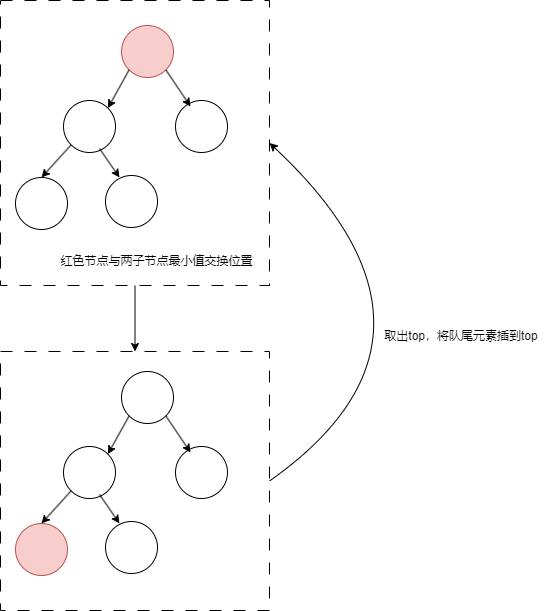

The diagram above was exported from draw.io. Its source (the exported page's mxGraphModel, read from the mxfile embedded in the PNG):
<mxGraphModel dx="1426" dy="785" grid="0" gridSize="10" guides="1" tooltips="1" connect="1" arrows="1" fold="1" page="1" pageScale="1" pageWidth="827" pageHeight="1169" background="#ffffff" math="0" shadow="0">
  <root>
    <mxCell id="0" />
    <mxCell id="1" parent="0" />
    <mxCell id="cSLw_XD6tN_JylJsX_EX-28" style="edgeStyle=orthogonalEdgeStyle;rounded=0;orthogonalLoop=1;jettySize=auto;html=1;exitX=0.5;exitY=1;exitDx=0;exitDy=0;entryX=0.5;entryY=0;entryDx=0;entryDy=0;" edge="1" parent="1" source="cSLw_XD6tN_JylJsX_EX-24" target="cSLw_XD6tN_JylJsX_EX-23">
      <mxGeometry relative="1" as="geometry" />
    </mxCell>
    <mxCell id="cSLw_XD6tN_JylJsX_EX-24" value="" style="rounded=0;whiteSpace=wrap;html=1;dashed=1;dashPattern=12 12;" vertex="1" parent="1">
      <mxGeometry x="213" y="193" width="269" height="285" as="geometry" />
    </mxCell>
    <mxCell id="cSLw_XD6tN_JylJsX_EX-23" value="" style="rounded=0;whiteSpace=wrap;html=1;dashed=1;dashPattern=12 12;" vertex="1" parent="1">
      <mxGeometry x="213" y="544" width="269" height="259" as="geometry" />
    </mxCell>
    <mxCell id="cSLw_XD6tN_JylJsX_EX-1" value="" style="ellipse;whiteSpace=wrap;html=1;aspect=fixed;fillColor=#f8cecc;strokeColor=#b85450;" vertex="1" parent="1">
      <mxGeometry x="334" y="218" width="52" height="52" as="geometry" />
    </mxCell>
    <mxCell id="cSLw_XD6tN_JylJsX_EX-2" value="" style="ellipse;whiteSpace=wrap;html=1;aspect=fixed;" vertex="1" parent="1">
      <mxGeometry x="276" y="293" width="52" height="52" as="geometry" />
    </mxCell>
    <mxCell id="cSLw_XD6tN_JylJsX_EX-3" value="" style="ellipse;whiteSpace=wrap;html=1;aspect=fixed;" vertex="1" parent="1">
      <mxGeometry x="388" y="293" width="52" height="52" as="geometry" />
    </mxCell>
    <mxCell id="cSLw_XD6tN_JylJsX_EX-4" value="" style="ellipse;whiteSpace=wrap;html=1;aspect=fixed;" vertex="1" parent="1">
      <mxGeometry x="228" y="370" width="52" height="52" as="geometry" />
    </mxCell>
    <mxCell id="cSLw_XD6tN_JylJsX_EX-5" value="" style="ellipse;whiteSpace=wrap;html=1;aspect=fixed;" vertex="1" parent="1">
      <mxGeometry x="318" y="368" width="52" height="52" as="geometry" />
    </mxCell>
    <mxCell id="cSLw_XD6tN_JylJsX_EX-7" value="" style="endArrow=classic;html=1;rounded=0;exitX=0;exitY=1;exitDx=0;exitDy=0;entryX=1;entryY=0;entryDx=0;entryDy=0;" edge="1" parent="1" source="cSLw_XD6tN_JylJsX_EX-1" target="cSLw_XD6tN_JylJsX_EX-2">
      <mxGeometry width="50" height="50" relative="1" as="geometry">
        <mxPoint x="387" y="429" as="sourcePoint" />
        <mxPoint x="437" y="379" as="targetPoint" />
      </mxGeometry>
    </mxCell>
    <mxCell id="cSLw_XD6tN_JylJsX_EX-9" value="" style="endArrow=classic;html=1;rounded=0;exitX=1;exitY=1;exitDx=0;exitDy=0;entryX=0.288;entryY=0.115;entryDx=0;entryDy=0;entryPerimeter=0;" edge="1" parent="1" source="cSLw_XD6tN_JylJsX_EX-1" target="cSLw_XD6tN_JylJsX_EX-3">
      <mxGeometry width="50" height="50" relative="1" as="geometry">
        <mxPoint x="352" y="272" as="sourcePoint" />
        <mxPoint x="330" y="311" as="targetPoint" />
      </mxGeometry>
    </mxCell>
    <mxCell id="cSLw_XD6tN_JylJsX_EX-10" value="" style="endArrow=classic;html=1;rounded=0;exitX=0;exitY=1;exitDx=0;exitDy=0;entryX=0.5;entryY=0;entryDx=0;entryDy=0;" edge="1" parent="1" source="cSLw_XD6tN_JylJsX_EX-2" target="cSLw_XD6tN_JylJsX_EX-4">
      <mxGeometry width="50" height="50" relative="1" as="geometry">
        <mxPoint x="362" y="282" as="sourcePoint" />
        <mxPoint x="340" y="321" as="targetPoint" />
      </mxGeometry>
    </mxCell>
    <mxCell id="cSLw_XD6tN_JylJsX_EX-11" value="" style="endArrow=classic;html=1;rounded=0;exitX=0.692;exitY=0.923;exitDx=0;exitDy=0;entryX=0.269;entryY=0.038;entryDx=0;entryDy=0;exitPerimeter=0;entryPerimeter=0;" edge="1" parent="1" source="cSLw_XD6tN_JylJsX_EX-2" target="cSLw_XD6tN_JylJsX_EX-5">
      <mxGeometry width="50" height="50" relative="1" as="geometry">
        <mxPoint x="372" y="292" as="sourcePoint" />
        <mxPoint x="350" y="331" as="targetPoint" />
      </mxGeometry>
    </mxCell>
    <mxCell id="cSLw_XD6tN_JylJsX_EX-12" value="红色节点与两子节点最小值交换位置" style="text;html=1;align=center;verticalAlign=middle;whiteSpace=wrap;rounded=0;" vertex="1" parent="1">
      <mxGeometry x="270" y="439" width="199" height="30" as="geometry" />
    </mxCell>
    <mxCell id="cSLw_XD6tN_JylJsX_EX-13" value="" style="ellipse;whiteSpace=wrap;html=1;aspect=fixed;" vertex="1" parent="1">
      <mxGeometry x="334" y="564" width="52" height="52" as="geometry" />
    </mxCell>
    <mxCell id="cSLw_XD6tN_JylJsX_EX-14" value="" style="ellipse;whiteSpace=wrap;html=1;aspect=fixed;" vertex="1" parent="1">
      <mxGeometry x="276" y="639" width="52" height="52" as="geometry" />
    </mxCell>
    <mxCell id="cSLw_XD6tN_JylJsX_EX-15" value="" style="ellipse;whiteSpace=wrap;html=1;aspect=fixed;" vertex="1" parent="1">
      <mxGeometry x="388" y="639" width="52" height="52" as="geometry" />
    </mxCell>
    <mxCell id="cSLw_XD6tN_JylJsX_EX-16" value="" style="ellipse;whiteSpace=wrap;html=1;aspect=fixed;fillColor=#f8cecc;strokeColor=#b85450;" vertex="1" parent="1">
      <mxGeometry x="228" y="716" width="52" height="52" as="geometry" />
    </mxCell>
    <mxCell id="cSLw_XD6tN_JylJsX_EX-17" value="" style="ellipse;whiteSpace=wrap;html=1;aspect=fixed;" vertex="1" parent="1">
      <mxGeometry x="318" y="714" width="52" height="52" as="geometry" />
    </mxCell>
    <mxCell id="cSLw_XD6tN_JylJsX_EX-18" value="" style="endArrow=classic;html=1;rounded=0;exitX=0;exitY=1;exitDx=0;exitDy=0;entryX=1;entryY=0;entryDx=0;entryDy=0;" edge="1" parent="1" source="cSLw_XD6tN_JylJsX_EX-13" target="cSLw_XD6tN_JylJsX_EX-14">
      <mxGeometry width="50" height="50" relative="1" as="geometry">
        <mxPoint x="387" y="775" as="sourcePoint" />
        <mxPoint x="437" y="725" as="targetPoint" />
      </mxGeometry>
    </mxCell>
    <mxCell id="cSLw_XD6tN_JylJsX_EX-19" value="" style="endArrow=classic;html=1;rounded=0;exitX=1;exitY=1;exitDx=0;exitDy=0;entryX=0.288;entryY=0.115;entryDx=0;entryDy=0;entryPerimeter=0;" edge="1" parent="1" source="cSLw_XD6tN_JylJsX_EX-13" target="cSLw_XD6tN_JylJsX_EX-15">
      <mxGeometry width="50" height="50" relative="1" as="geometry">
        <mxPoint x="352" y="618" as="sourcePoint" />
        <mxPoint x="330" y="657" as="targetPoint" />
      </mxGeometry>
    </mxCell>
    <mxCell id="cSLw_XD6tN_JylJsX_EX-20" value="" style="endArrow=classic;html=1;rounded=0;exitX=0;exitY=1;exitDx=0;exitDy=0;entryX=0.5;entryY=0;entryDx=0;entryDy=0;" edge="1" parent="1" source="cSLw_XD6tN_JylJsX_EX-14" target="cSLw_XD6tN_JylJsX_EX-16">
      <mxGeometry width="50" height="50" relative="1" as="geometry">
        <mxPoint x="362" y="628" as="sourcePoint" />
        <mxPoint x="340" y="667" as="targetPoint" />
      </mxGeometry>
    </mxCell>
    <mxCell id="cSLw_XD6tN_JylJsX_EX-21" value="" style="endArrow=classic;html=1;rounded=0;exitX=0.692;exitY=0.923;exitDx=0;exitDy=0;entryX=0.269;entryY=0.038;entryDx=0;entryDy=0;exitPerimeter=0;entryPerimeter=0;" edge="1" parent="1" source="cSLw_XD6tN_JylJsX_EX-14" target="cSLw_XD6tN_JylJsX_EX-17">
      <mxGeometry width="50" height="50" relative="1" as="geometry">
        <mxPoint x="372" y="638" as="sourcePoint" />
        <mxPoint x="350" y="677" as="targetPoint" />
      </mxGeometry>
    </mxCell>
    <mxCell id="cSLw_XD6tN_JylJsX_EX-22" value="取出top，将队尾元素插到top" style="text;html=1;align=center;verticalAlign=middle;whiteSpace=wrap;rounded=0;" vertex="1" parent="1">
      <mxGeometry x="578" y="514" width="192" height="30" as="geometry" />
    </mxCell>
    <mxCell id="cSLw_XD6tN_JylJsX_EX-25" value="" style="endArrow=classic;html=1;rounded=0;exitX=1;exitY=0.5;exitDx=0;exitDy=0;entryX=1;entryY=0.5;entryDx=0;entryDy=0;curved=1;" edge="1" parent="1" source="cSLw_XD6tN_JylJsX_EX-23" target="cSLw_XD6tN_JylJsX_EX-24">
      <mxGeometry width="50" height="50" relative="1" as="geometry">
        <mxPoint x="387" y="550" as="sourcePoint" />
        <mxPoint x="437" y="500" as="targetPoint" />
        <Array as="points">
          <mxPoint x="688" y="528" />
        </Array>
      </mxGeometry>
    </mxCell>
  </root>
</mxGraphModel>